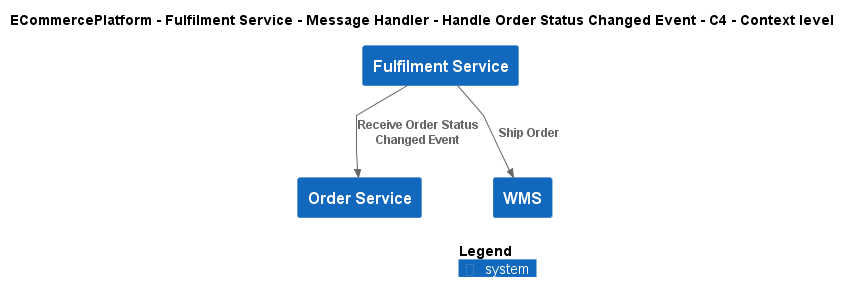

The diagram above was rendered by PlantUML. Its source (embedded in the PNG):
@startuml
!include ..\..\..\..\..\..\..\.c4s\C4_Context.puml

AddElementTag("c4interflow:lifecycle:new", $bgColor=green, $fontColor=#ffffff, $borderColor=green, $shadowing="False")
AddElementTag("c4interflow:lifecycle:changed", $bgColor=orange, $fontColor=#ffffff, $borderColor=orange, $shadowing="False")
AddElementTag("c4interflow:lifecycle:removed", $bgColor=red, $fontColor=#ffffff, $borderColor=red, $shadowing="False")

AddRelTag("c4interflow:lifecycle:new", $textColor=green, $lineColor=green)
AddRelTag("c4interflow:lifecycle:changed", $textColor=orange, $lineColor=orange)
AddRelTag("c4interflow:lifecycle:removed", $textColor=red, $lineColor=red)

SHOW_PERSON_PORTRAIT()
LAYOUT_TOP_DOWN()

skinparam linetype polyline

title ECommercePlatform - Fulfilment Service - Message Handler - Handle Order Status Changed Event - C4 - Context level

System(ECommercePlatform.SoftwareSystems.FulfilmentService, "Fulfilment Service", "")
System(ECommercePlatform.SoftwareSystems.OrderService, "Order Service", "")
System(ECommercePlatform.SoftwareSystems.WMS, "WMS", "")

Rel(ECommercePlatform.SoftwareSystems.FulfilmentService, ECommercePlatform.SoftwareSystems.OrderService, "Receive Order Status Changed Event")
Rel(ECommercePlatform.SoftwareSystems.FulfilmentService, ECommercePlatform.SoftwareSystems.WMS, "Ship Order")


SHOW_LEGEND()
@enduml